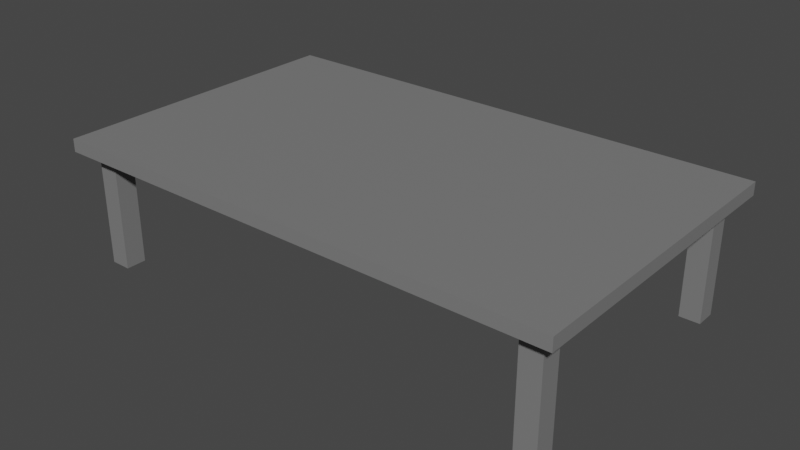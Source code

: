 # Source: printer_table.blend  (saved by Blender 5.0.119; exported with 4.5.12 LTS)
import bpy
from mathutils import Matrix  # noqa: F401  (used for matrix-valued properties, if any)

bpy.ops.wm.read_factory_settings(use_empty=True)
scene = bpy.context.scene
scene.name = 'Scene'

# ---- materials (node trees are filled in below, after node groups)
mat_material_001 = bpy.data.materials.new('Material.001')
mat_material_001.use_backface_culling_lightprobe_volume = False
mat_material_001.use_transparent_shadow = False

# ---- material node trees
mat_material_001.use_nodes = True; mat_material_001.node_tree.nodes.clear()
_N = mat_material_001.node_tree.nodes; _L = mat_material_001.node_tree.links
n0 = _N.new('ShaderNodeBsdfPrincipled'); n0.name = 'Principled BSDF'; n0.location = (10, 300)
n0.distribution = 'GGX'
n0.subsurface_method = 'RANDOM_WALK_SKIN'
n0.inputs[0].default_value = (0.2, 0.2, 0.2, 1.0)
n0.inputs[3].default_value = 1.45
n0.inputs[27].default_value = (0.0, 0.0, 0.0, 1.0)
n0.inputs[28].default_value = 1.0
n1 = _N.new('ShaderNodeOutputMaterial'); n1.name = 'Material Output'; n1.location = (300, 300)
_L.new(n0.outputs[0], n1.inputs[0])
n1.is_active_output = True

# ---- world
world_world = bpy.data.worlds.new('World'); scene.world = world_world
world_world.use_nodes = True; world_world.node_tree.nodes.clear()
_N = world_world.node_tree.nodes; _L = world_world.node_tree.links
n0 = _N.new('ShaderNodeOutputWorld'); n0.name = 'World Output'; n0.location = (300, 300)
n1 = _N.new('ShaderNodeBackground'); n1.name = 'Background'; n1.location = (10, 300)
n1.inputs[0].default_value = (0.05088, 0.05088, 0.05088, 1.0)
_L.new(n1.outputs[0], n0.inputs[0])
n0.is_active_output = True
world_world.color = (0.05088, 0.05088, 0.05088)
world_world.use_sun_shadow = False
world_world.sun_shadow_jitter_overblur = 0.0

# ---- meshes
me_cube_005 = bpy.data.meshes.new('Cube.005')
me_cube_005.from_pydata([(-1.0, -0.6, 0.45), (-1.0, -0.6, 0.5), (-1.0, 0.6, 0.45), (-1.0, 0.6, 0.5), (1.0, -0.6, 0.45), (1.0, -0.6, 0.5), (1.0, 0.6, 0.45), (1.0, 0.6, 0.5), (0.86, 0.46, 0.0), (0.86, 0.46, 0.45), (0.86, 0.54, 0.0), (0.86, 0.54, 0.45), (0.94, 0.46, 0.0), (0.94, 0.46, 0.45), (0.94, 0.54, 0.0), (0.94, 0.54, 0.45), (-0.94, 0.46, 0.0), (-0.94, 0.46, 0.45), (-0.94, 0.54, 0.0), (-0.94, 0.54, 0.45), (-0.86, 0.46, 0.0), (-0.86, 0.46, 0.45), (-0.86, 0.54, 0.0), (-0.86, 0.54, 0.45), (-0.94, -0.54, 0.0), (-0.94, -0.54, 0.45), (-0.94, -0.46, 0.0), (-0.94, -0.46, 0.45), (-0.86, -0.54, 0.0), (-0.86, -0.54, 0.45), (-0.86, -0.46, 0.0), (-0.86, -0.46, 0.45), (0.86, -0.54, 0.0), (0.86, -0.54, 0.45), (0.86, -0.46, 0.0), (0.86, -0.46, 0.45), (0.94, -0.54, 0.0), (0.94, -0.54, 0.45), (0.94, -0.46, 0.0), (0.94, -0.46, 0.45)], [], [(0, 27, 25), (2, 3, 7, 6), (6, 7, 5, 4), (4, 5, 1, 0), (7, 3, 1, 5), (8, 9, 11, 10), (10, 11, 15, 14), (14, 15, 13, 12), (12, 13, 9, 8), (10, 14, 12, 8), (15, 11, 9, 13), (16, 17, 19, 18), (18, 19, 23, 22), (22, 23, 21, 20), (20, 21, 17, 16), (18, 22, 20, 16), (23, 19, 17, 21), (24, 25, 27, 26), (26, 27, 31, 30), (30, 31, 29, 28), (28, 29, 25, 24), (26, 30, 28, 24), (31, 27, 25, 29), (32, 33, 35, 34), (34, 35, 39, 38), (38, 39, 37, 36), (36, 37, 33, 32), (34, 38, 36, 32), (39, 35, 33, 37), (0, 1, 3, 2), (17, 27, 0, 2), (17, 2, 19), (4, 33, 37), (25, 29, 0), (0, 29, 33, 4), (35, 33, 29, 31), (21, 9, 35, 31), (31, 27, 17, 21), (39, 35, 9, 13), (21, 23, 11, 9), (13, 15, 6), (4, 39, 13, 6), (39, 4, 37), (19, 2, 23), (2, 6, 11, 23), (11, 6, 15)])
_uv = me_cube_005.uv_layers.new(name='UVMap')
_uv.uv.foreach_set('vector', [0.0, 0.0, 0.875, 0.5, 0.875, 0.75, 0.375, 0.25, 0.625, 0.25, 0.625, 0.5, 0.375, 0.5, 0.375, 0.5, 0.625, 0.5, 0.625, 0.75, 0.375, 0.75, 0.375, 0.75, 0.625, 0.75, 0.625, 1.0, 0.375, 1.0, 0.625, 0.5, 0.875, 0.5, 0.875, 0.75, 0.625, 0.75, 0.375, 0.0, 0.625, 0.0, 0.625, 0.25, 0.375, 0.25, 0.375, 0.25, 0.625, 0.25, 0.625, 0.5, 0.375, 0.5, 0.375, 0.5, 0.625, 0.5, 0.625, 0.75, 0.375, 0.75, 0.375, 0.75, 0.625, 0.75, 0.625, 1.0, 0.375, 1.0, 0.125, 0.5, 0.375, 0.5, 0.375, 0.75, 0.125, 0.75, 0.625, 0.5, 0.875, 0.5, 0.875, 0.75, 0.625, 0.75, 0.375, 0.0, 0.625, 0.0, 0.625, 0.25, 0.375, 0.25, 0.375, 0.25, 0.625, 0.25, 0.625, 0.5, 0.375, 0.5, 0.375, 0.5, 0.625, 0.5, 0.625, 0.75, 0.375, 0.75, 0.375, 0.75, 0.625, 0.75, 0.625, 1.0, 0.375, 1.0, 0.125, 0.5, 0.375, 0.5, 0.375, 0.75, 0.125, 0.75, 0.625, 0.5, 0.875, 0.5, 0.875, 0.75, 0.625, 0.75, 0.375, 0.0, 0.625, 0.0, 0.625, 0.25, 0.375, 0.25, 0.375, 0.25, 0.625, 0.25, 0.625, 0.5, 0.375, 0.5, 0.375, 0.5, 0.625, 0.5, 0.625, 0.75, 0.375, 0.75, 0.375, 0.75, 0.625, 0.75, 0.625, 1.0, 0.375, 1.0, 0.125, 0.5, 0.375, 0.5, 0.375, 0.75, 0.125, 0.75, 0.625, 0.5, 0.875, 0.5, 0.875, 0.75, 0.625, 0.75, 0.375, 0.0, 0.625, 0.0, 0.625, 0.25, 0.375, 0.25, 0.375, 0.25, 0.625, 0.25, 0.625, 0.5, 0.375, 0.5, 0.375, 0.5, 0.625, 0.5, 0.625, 0.75, 0.375, 0.75, 0.375, 0.75, 0.625, 0.75, 0.625, 1.0, 0.375, 1.0, 0.125, 0.5, 0.375, 0.5, 0.375, 0.75, 0.125, 0.75, 0.625, 0.5, 0.875, 0.5, 0.875, 0.75, 0.625, 0.75, 0.375, 1.0, 0.875, 0.75, 0.625, 0.25, 0.375, 0.25, 0.875, 0.75, 0.875, 0.5, 0.375, 1.0, 0.0, 0.0, 0.875, 0.75, 0.0, 0.0, 0.0, 0.0, 0.0, 0.0, 0.0, 0.0, 0.0, 0.0, 0.0, 0.0, 0.625, 0.75, 0.0, 0.0, 0.0, 0.0, 0.625, 0.75, 0.0, 0.0, 0.0, 0.0, 0.0, 0.0, 0.0, 0.0, 0.0, 0.0, 0.0, 0.0, 0.0, 0.0, 0.0, 0.0, 0.0, 0.0, 0.0, 0.0, 0.0, 0.0, 0.0, 0.0, 0.0, 0.0, 0.0, 0.0, 0.0, 0.0, 0.0, 0.0, 0.0, 0.0, 0.0, 0.0, 0.0, 0.0, 0.0, 0.0, 0.0, 0.0, 0.0, 0.0, 0.625, 0.75, 0.625, 0.5, 0.0, 0.0, 0.375, 0.75, 0.0, 0.0, 0.0, 0.0, 0.0, 0.0, 0.0, 0.0, 0.0, 0.0, 0.0, 0.0, 0.0, 0.0, 0.0, 0.0, 0.625, 0.5, 0.0, 0.0, 0.375, 0.5, 0.0, 0.0, 0.625, 0.5, 0.0, 0.0, 0.0, 0.0, 0.0, 0.0])
me_cube_005.materials.append(mat_material_001)
me_cube_005.update()

# ---- objects
ob_printer_table = bpy.data.objects.new('printer_table', me_cube_005)

# ---- transforms, parenting, visibility, modifiers, constraints
ob_printer_table.location = (0.0, 0.0, 0.0)

# ---- collection membership
scene.collection.objects.link(ob_printer_table)

# ---- scene / render settings (as saved in the file)
scene.frame_start = 1; scene.frame_end = 250; scene.frame_set(1)
scene.render.engine = 'BLENDER_EEVEE_NEXT'
scene.render.bake_bias = 0.0
scene.render.bake_samples = 0
scene.cycles.sampling_pattern = 'TABULATED_SOBOL'
scene.view_settings.view_transform = 'Filmic'
bpy.context.view_layer.update()

# ---- added for rendering (the .blend has no active camera and no usable light): camera, sun
cam_auto = bpy.data.cameras.new('AutoCamera')
cam_auto.lens = 50.0
cam_auto.sensor_width = 36.0
cam_auto.clip_end = 1000.0
ob_auto_camera = bpy.data.objects.new('AutoCamera', cam_auto)
scene.collection.objects.link(ob_auto_camera)
ob_auto_camera.location = (2.20701, -2.64841, 2.0156)
ob_auto_camera.rotation_euler = (1.09748, -7.21219e-08, 0.694738)
scene.camera = ob_auto_camera
light_auto_sun = bpy.data.lights.new('AutoSun', 'SUN')
light_auto_sun.energy = 3.0
light_auto_sun.angle = 0.0523599
ob_auto_sun = bpy.data.objects.new('AutoSun', light_auto_sun)
scene.collection.objects.link(ob_auto_sun)
ob_auto_sun.rotation_euler = (0.872665, 0.174533, 0.523599)
bpy.context.view_layer.update()
